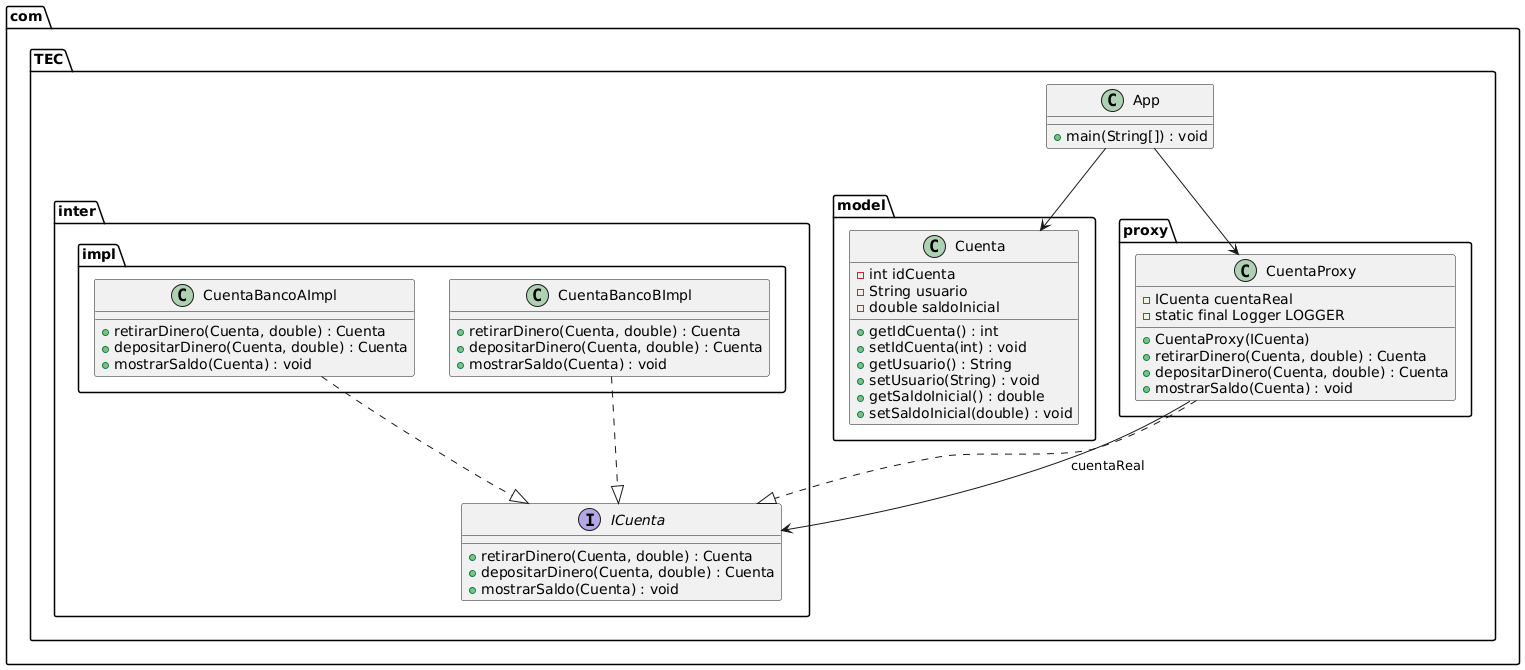

The diagram above was rendered by PlantUML. Its source (embedded in the PNG):
@startuml
package com.TEC.model {
    class Cuenta {
        - int idCuenta
        - String usuario
        - double saldoInicial
        + getIdCuenta() : int
        + setIdCuenta(int) : void
        + getUsuario() : String
        + setUsuario(String) : void
        + getSaldoInicial() : double
        + setSaldoInicial(double) : void
    }
}

package com.TEC.inter {
    interface ICuenta {
        + retirarDinero(Cuenta, double) : Cuenta
        + depositarDinero(Cuenta, double) : Cuenta
        + mostrarSaldo(Cuenta) : void
    }
}

package com.TEC.inter.impl {
    class CuentaBancoAImpl {
        + retirarDinero(Cuenta, double) : Cuenta
        + depositarDinero(Cuenta, double) : Cuenta
        + mostrarSaldo(Cuenta) : void
    }

    class CuentaBancoBImpl {
        + retirarDinero(Cuenta, double) : Cuenta
        + depositarDinero(Cuenta, double) : Cuenta
        + mostrarSaldo(Cuenta) : void
    }
}

package com.TEC.proxy {
    class CuentaProxy {
        - ICuenta cuentaReal
        - static final Logger LOGGER
        + CuentaProxy(ICuenta)
        + retirarDinero(Cuenta, double) : Cuenta
        + depositarDinero(Cuenta, double) : Cuenta
        + mostrarSaldo(Cuenta) : void
    }
}

package com.TEC {
    class App {
        + main(String[]) : void
    }
}

' Relaciones
CuentaBancoAImpl ..|> ICuenta
CuentaBancoBImpl ..|> ICuenta
CuentaProxy ..|> ICuenta
CuentaProxy --> ICuenta : cuentaReal
App --> Cuenta
App --> CuentaProxy
@enduml